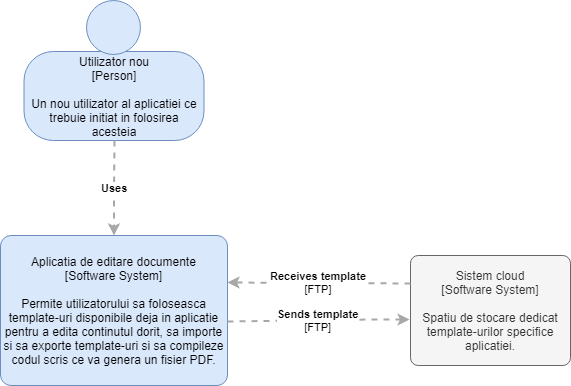

The diagram above was exported from draw.io. Its source (the exported page's mxGraphModel, read from the mxfile embedded in the PNG):
<mxGraphModel dx="1394" dy="867" grid="1" gridSize="10" guides="1" tooltips="1" connect="1" arrows="1" fold="1" page="1" pageScale="1" pageWidth="827" pageHeight="1169" math="0" shadow="0">
  <root>
    <mxCell id="0" />
    <mxCell id="1" parent="0" />
    <mxCell id="K38NqbsaOv9m1J9s0WtK-1" value="" style="group;rounded=0;labelBackgroundColor=none;fillColor=none;fontColor=#000000;align=center;html=1;" parent="1" vertex="1" connectable="0">
      <mxGeometry x="133.5" y="199" width="180" height="140" as="geometry" />
      <C4Person as="c4" />
    </mxCell>
    <object label="&lt;div&gt;Utilizator nou&lt;/div&gt;&lt;div&gt;[Person]&lt;/div&gt;&lt;div&gt;&lt;br&gt;&lt;/div&gt;&lt;div&gt;Un nou utilizator al aplicatiei ce trebuie initiat in folosirea acesteia&lt;/div&gt;" placeholders="1" c4Name="name" c4Type="body" c4Description="Beschreibung" id="K38NqbsaOv9m1J9s0WtK-2">
      <mxCell style="rounded=1;whiteSpace=wrap;html=1;labelBackgroundColor=none;fillColor=#dae8fc;fontColor=#000000;align=center;arcSize=33;strokeColor=#6c8ebf;" parent="K38NqbsaOv9m1J9s0WtK-1" vertex="1">
        <mxGeometry y="51" width="180" height="89" as="geometry" />
        <C4Person as="c4" />
      </mxCell>
    </object>
    <mxCell id="K38NqbsaOv9m1J9s0WtK-3" value="" style="ellipse;whiteSpace=wrap;html=1;aspect=fixed;rounded=0;labelBackgroundColor=none;fillColor=#dae8fc;fontSize=12;fontColor=#000000;align=center;strokeColor=#6c8ebf;" parent="K38NqbsaOv9m1J9s0WtK-1" vertex="1">
      <mxGeometry x="63" width="53.92592592592593" height="53.92592592592593" as="geometry" />
      <C4Person as="c4" />
    </mxCell>
    <object label="&lt;div style=&quot;text-align: left&quot;&gt;&lt;div style=&quot;text-align: center&quot;&gt;&lt;b&gt;Uses&lt;/b&gt;&lt;/div&gt;&lt;/div&gt;" c4Type="Relationship" c4Description="Beschreibung" c4Technology="technology" id="K38NqbsaOv9m1J9s0WtK-10">
      <mxCell style="edgeStyle=none;rounded=0;html=1;jettySize=auto;orthogonalLoop=1;strokeColor=#A8A8A8;strokeWidth=2;fontColor=#000000;jumpStyle=none;dashed=1;exitX=0.5;exitY=1;exitDx=0;exitDy=0;" parent="1" source="K38NqbsaOv9m1J9s0WtK-2" edge="1">
        <mxGeometry width="160" relative="1" as="geometry">
          <mxPoint x="133.5" y="364" as="sourcePoint" />
          <mxPoint x="223.5" y="434" as="targetPoint" />
          <Array as="points">
            <mxPoint x="223.5" y="394" />
          </Array>
        </mxGeometry>
        <C4Relationship as="c4" />
      </mxCell>
    </object>
    <object label="Aplicatia de editare documente&lt;br&gt;[Software System]&lt;br&gt;&lt;br&gt;Permite utilizatorului sa foloseasca template-uri disponibile deja in aplicatie pentru a edita continutul dorit, sa importe si sa exporte template-uri si sa compileze codul scris ce va genera un fisier PDF.&lt;br&gt;" placeholders="1" c4Name="name" c4Type="SoftwareSystem" c4Description="Beschreibung" id="K38NqbsaOv9m1J9s0WtK-11">
      <mxCell style="rounded=1;whiteSpace=wrap;html=1;labelBackgroundColor=none;fillColor=#dae8fc;fontColor=#000000;align=center;arcSize=7;strokeColor=#6c8ebf;" parent="1" vertex="1">
        <mxGeometry x="110" y="434" width="227" height="150" as="geometry" />
        <C4SoftwareSystem as="c4" />
      </mxCell>
    </object>
    <object label="&lt;div&gt;Sistem cloud&lt;/div&gt;&lt;div&gt;[Software System]&lt;/div&gt;&lt;div&gt;&lt;br&gt;&lt;/div&gt;&lt;div&gt;Spatiu de stocare dedicat template-urilor specifice aplicatiei.&lt;/div&gt;" placeholders="1" c4Name="name" c4Type="SoftwareSystem" c4Description="Beschreibung" id="K38NqbsaOv9m1J9s0WtK-12">
      <mxCell style="rounded=1;whiteSpace=wrap;html=1;labelBackgroundColor=none;fillColor=#f5f5f5;fontColor=#333333;align=center;arcSize=7;strokeColor=#666666;" parent="1" vertex="1">
        <mxGeometry x="520" y="454" width="160" height="110" as="geometry" />
        <C4SoftwareSystem as="c4" />
      </mxCell>
    </object>
    <object label="&lt;div style=&quot;text-align: left&quot;&gt;&lt;div style=&quot;text-align: center&quot;&gt;&lt;b&gt;Sends template&lt;/b&gt;&lt;/div&gt;&lt;div style=&quot;text-align: center&quot;&gt;[FTP]&lt;/div&gt;&lt;/div&gt;" c4Type="Relationship" c4Description="Beschreibung" c4Technology="technology" id="K38NqbsaOv9m1J9s0WtK-13">
      <mxCell style="edgeStyle=none;rounded=0;html=1;entryX=-0.007;entryY=0.58;jettySize=auto;orthogonalLoop=1;strokeColor=#A8A8A8;strokeWidth=2;fontColor=#000000;jumpStyle=none;dashed=1;entryDx=0;entryDy=0;entryPerimeter=0;" parent="1" target="K38NqbsaOv9m1J9s0WtK-12" edge="1">
        <mxGeometry width="160" relative="1" as="geometry">
          <mxPoint x="337" y="520" as="sourcePoint" />
          <mxPoint x="497" y="520" as="targetPoint" />
          <Array as="points">
            <mxPoint x="480" y="518" />
          </Array>
        </mxGeometry>
        <C4Relationship as="c4" />
      </mxCell>
    </object>
    <object label="&lt;div style=&quot;text-align: left&quot;&gt;&lt;div style=&quot;text-align: center&quot;&gt;&lt;b&gt;Receives template&lt;/b&gt;&lt;/div&gt;&lt;div style=&quot;text-align: center&quot;&gt;[FTP]&lt;/div&gt;&lt;/div&gt;" c4Type="Relationship" c4Description="Beschreibung" c4Technology="technology" id="K38NqbsaOv9m1J9s0WtK-14">
      <mxCell style="edgeStyle=none;rounded=0;html=1;jettySize=auto;orthogonalLoop=1;strokeColor=#A8A8A8;strokeWidth=2;fontColor=#000000;jumpStyle=none;dashed=1;exitX=0;exitY=0.25;exitDx=0;exitDy=0;entryX=1.001;entryY=0.313;entryDx=0;entryDy=0;entryPerimeter=0;" parent="1" source="K38NqbsaOv9m1J9s0WtK-12" target="K38NqbsaOv9m1J9s0WtK-11" edge="1">
        <mxGeometry width="160" relative="1" as="geometry">
          <mxPoint x="350" y="480" as="sourcePoint" />
          <mxPoint x="390" y="380" as="targetPoint" />
        </mxGeometry>
        <C4Relationship as="c4" />
      </mxCell>
    </object>
  </root>
</mxGraphModel>